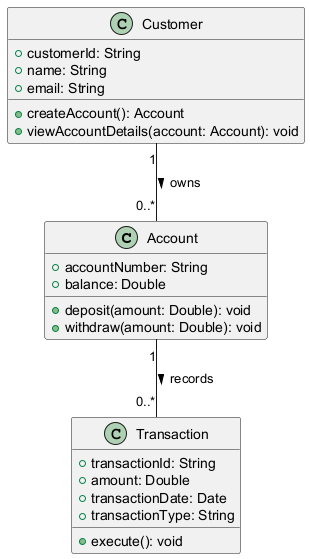

The diagram above was rendered by PlantUML. Its source (embedded in the PNG):
@startuml
class Account {
    +accountNumber: String
    +balance: Double
    +deposit(amount: Double): void
    +withdraw(amount: Double): void
}

class Transaction {
    +transactionId: String
    +amount: Double
    +transactionDate: Date
    +transactionType: String
    +execute(): void
}

class Customer {
    +customerId: String
    +name: String
    +email: String
    +createAccount(): Account
    +viewAccountDetails(account: Account): void
}

Customer "1" -- "0..*" Account : owns >
Account "1" -- "0..*" Transaction : records >
@enduml